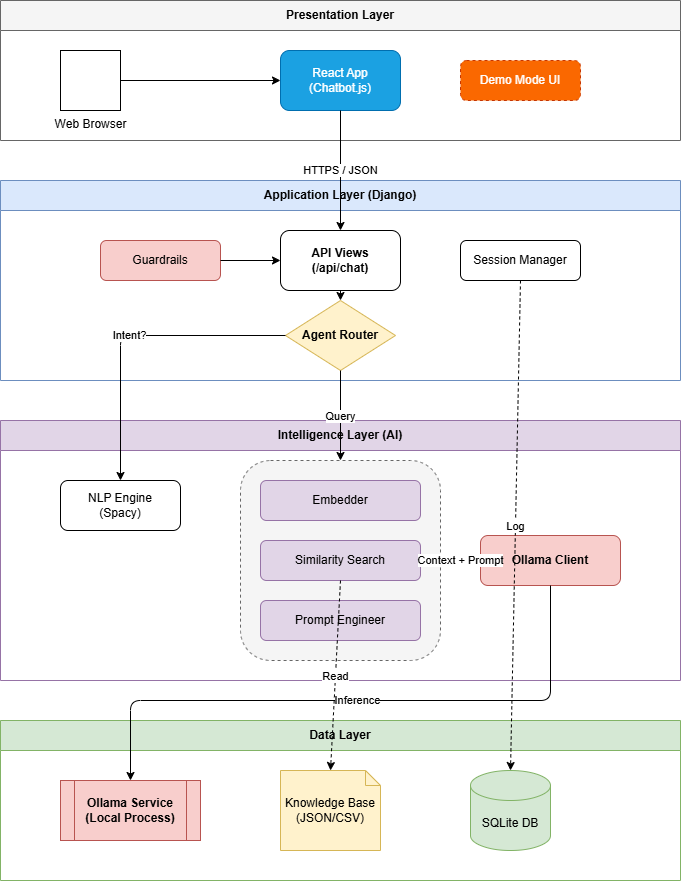

The diagram above was exported from draw.io. Its source (the exported page's mxGraphModel, read from the mxfile embedded in the PNG):
<mxGraphModel dx="890" dy="938" grid="1" gridSize="10" guides="1" tooltips="1" connect="1" arrows="1" fold="1" page="1" pageScale="1" pageWidth="850" pageHeight="1100" math="0" shadow="0">
  <root>
    <mxCell id="0" />
    <mxCell id="1" parent="0" />
    <mxCell id="layer_client" value="Presentation Layer" style="swimlane;whiteSpace=wrap;html=1;fillColor=#f5f5f5;strokeColor=#666666;fontStyle=1;startSize=30;horizontal=1;" parent="1" vertex="1">
      <mxGeometry x="80" y="40" width="680" height="140" as="geometry" />
    </mxCell>
    <mxCell id="browser" value="Web Browser" style="shape=mxgraph.ios7.icons.display;html=1;fillColor=#ffffff;strokeColor=#000000;verticalLabelPosition=bottom;verticalAlign=top;" parent="layer_client" vertex="1">
      <mxGeometry x="60" y="50" width="60" height="60" as="geometry" />
    </mxCell>
    <mxCell id="react_app" value="React App&#10;(Chatbot.js)" style="rounded=1;whiteSpace=wrap;html=1;fillColor=#1ba1e2;fontColor=#ffffff;strokeColor=#006EAF;" parent="layer_client" vertex="1">
      <mxGeometry x="280" y="50" width="120" height="60" as="geometry" />
    </mxCell>
    <mxCell id="demo_ui" value="Demo Mode UI" style="rounded=1;whiteSpace=wrap;html=1;fillColor=#fa6800;fontColor=#ffffff;strokeColor=#C73500;dashed=1;" parent="layer_client" vertex="1">
      <mxGeometry x="460" y="60" width="120" height="40" as="geometry" />
    </mxCell>
    <mxCell id="flow_1" value="" style="endArrow=classic;html=1;exitX=1;exitY=0.5;entryX=0;entryY=0.5;" parent="layer_client" source="browser" target="react_app" edge="1">
      <mxGeometry width="50" height="50" relative="1" as="geometry" />
    </mxCell>
    <mxCell id="layer_app" value="Application Layer (Django)" style="swimlane;whiteSpace=wrap;html=1;fillColor=#dae8fc;strokeColor=#6c8ebf;fontStyle=1;startSize=30;horizontal=1;" parent="1" vertex="1">
      <mxGeometry x="80" y="220" width="680" height="200" as="geometry" />
    </mxCell>
    <mxCell id="api_gateway" value="API Views&#10;(/api/chat)" style="rounded=1;whiteSpace=wrap;html=1;fillColor=#ffffff;strokeColor=#000000;fontStyle=1" parent="layer_app" vertex="1">
      <mxGeometry x="280" y="50" width="120" height="60" as="geometry" />
    </mxCell>
    <mxCell id="guardrails" value="Guardrails" style="rounded=1;whiteSpace=wrap;html=1;fillColor=#f8cecc;strokeColor=#b85450;" parent="layer_app" vertex="1">
      <mxGeometry x="100" y="60" width="120" height="40" as="geometry" />
    </mxCell>
    <mxCell id="router" value="Agent Router" style="rhombus;whiteSpace=wrap;html=1;fillColor=#fff2cc;strokeColor=#d6b656;fontStyle=1" parent="layer_app" vertex="1">
      <mxGeometry x="285" y="120" width="110" height="70" as="geometry" />
    </mxCell>
    <mxCell id="session_mgr" value="Session Manager" style="rounded=1;whiteSpace=wrap;html=1;fillColor=#ffffff;strokeColor=#000000;" parent="layer_app" vertex="1">
      <mxGeometry x="460" y="60" width="120" height="40" as="geometry" />
    </mxCell>
    <mxCell id="flow_3" value="" style="endArrow=classic;html=1;exitX=0.5;exitY=1;entryX=0.5;entryY=0;" parent="layer_app" source="api_gateway" target="router" edge="1">
      <mxGeometry width="50" height="50" relative="1" as="geometry" />
    </mxCell>
    <mxCell id="flow_10" value="" style="endArrow=classic;html=1;exitX=1;exitY=0.5;entryX=0;entryY=0.5;" parent="layer_app" source="guardrails" target="api_gateway" edge="1">
      <mxGeometry width="50" height="50" relative="1" as="geometry" />
    </mxCell>
    <mxCell id="layer_intel" value="Intelligence Layer (AI)" style="swimlane;whiteSpace=wrap;html=1;fillColor=#e1d5e7;strokeColor=#9673a6;fontStyle=1;startSize=30;horizontal=1;" parent="1" vertex="1">
      <mxGeometry x="80" y="460" width="680" height="260" as="geometry" />
    </mxCell>
    <mxCell id="nlp_engine" value="NLP Engine&#10;(Spacy)" style="rounded=1;whiteSpace=wrap;html=1;fillColor=#ffffff;strokeColor=#000000;" parent="layer_intel" vertex="1">
      <mxGeometry x="60" y="60" width="120" height="50" as="geometry" />
    </mxCell>
    <mxCell id="rag_group" value="RAG Pipeline" style="group" parent="layer_intel" vertex="1">
      <mxGeometry x="240" y="40" width="200" height="200" as="geometry" />
    </mxCell>
    <mxCell id="rag_bg" value="" style="rounded=1;whiteSpace=wrap;html=1;fillColor=#f5f5f5;strokeColor=#666666;dashed=1;" parent="rag_group" vertex="1">
      <mxGeometry width="200" height="200" as="geometry" />
    </mxCell>
    <mxCell id="embedder" value="Embedder" style="rounded=1;whiteSpace=wrap;html=1;fillColor=#e1d5e7;strokeColor=#9673a6;" parent="rag_group" vertex="1">
      <mxGeometry x="20" y="20" width="160" height="40" as="geometry" />
    </mxCell>
    <mxCell id="search_algo" value="Similarity Search" style="rounded=1;whiteSpace=wrap;html=1;fillColor=#e1d5e7;strokeColor=#9673a6;" parent="rag_group" vertex="1">
      <mxGeometry x="20" y="80" width="160" height="40" as="geometry" />
    </mxCell>
    <mxCell id="prompt_eng" value="Prompt Engineer" style="rounded=1;whiteSpace=wrap;html=1;fillColor=#e1d5e7;strokeColor=#9673a6;" parent="rag_group" vertex="1">
      <mxGeometry x="20" y="140" width="160" height="40" as="geometry" />
    </mxCell>
    <mxCell id="llm_wrapper" value="Ollama Client" style="rounded=1;whiteSpace=wrap;html=1;fillColor=#f8cecc;strokeColor=#b85450;fontStyle=1" parent="layer_intel" vertex="1">
      <mxGeometry x="480" y="115" width="140" height="50" as="geometry" />
    </mxCell>
    <mxCell id="flow_6" value="Context + Prompt" style="endArrow=classic;html=1;exitX=1;exitY=0.5;entryX=0;entryY=0.5;" parent="layer_intel" source="rag_group" target="llm_wrapper" edge="1">
      <mxGeometry width="50" height="50" relative="1" as="geometry" />
    </mxCell>
    <mxCell id="layer_data" value="Data Layer" style="swimlane;whiteSpace=wrap;html=1;fillColor=#d5e8d4;strokeColor=#82b366;fontStyle=1;startSize=30;horizontal=1;" parent="1" vertex="1">
      <mxGeometry x="80" y="760" width="680" height="160" as="geometry" />
    </mxCell>
    <mxCell id="kb_files" value="Knowledge Base&#10;(JSON/CSV)" style="shape=note;whiteSpace=wrap;html=1;backgroundOutline=1;fillColor=#fff2cc;strokeColor=#d6b656;size=15;" parent="layer_data" vertex="1">
      <mxGeometry x="280" y="50" width="100" height="80" as="geometry" />
    </mxCell>
    <mxCell id="sql_db" value="SQLite DB" style="shape=cylinder3;whiteSpace=wrap;html=1;boundedLbl=1;backgroundOutline=1;size=15;fillColor=#d5e8d4;strokeColor=#82b366;" parent="layer_data" vertex="1">
      <mxGeometry x="470" y="50" width="80" height="80" as="geometry" />
    </mxCell>
    <mxCell id="ollama_service" value="Ollama Service&#10;(Local Process)" style="shape=process;whiteSpace=wrap;html=1;backgroundOutline=1;fillColor=#f8cecc;strokeColor=#b85450;fontStyle=1" parent="layer_data" vertex="1">
      <mxGeometry x="60" y="60" width="140" height="60" as="geometry" />
    </mxCell>
    <mxCell id="flow_2" value="HTTPS / JSON" style="endArrow=classic;html=1;exitX=0.5;exitY=1;entryX=0.5;entryY=0;" parent="1" source="react_app" target="api_gateway" edge="1">
      <mxGeometry width="50" height="50" relative="1" as="geometry" />
    </mxCell>
    <mxCell id="flow_4" value="Intent?" style="endArrow=classic;html=1;entryX=0.5;entryY=0;exitX=0;exitY=0.5;" parent="1" source="router" target="nlp_engine" edge="1">
      <mxGeometry width="50" height="50" relative="1" as="geometry">
        <Array as="points">
          <mxPoint x="200" y="375" />
        </Array>
      </mxGeometry>
    </mxCell>
    <mxCell id="flow_5" value="Query" style="endArrow=classic;html=1;exitX=0.5;exitY=1;entryX=0.5;entryY=0;" parent="1" source="router" target="rag_group" edge="1">
      <mxGeometry width="50" height="50" relative="1" as="geometry" />
    </mxCell>
    <mxCell id="flow_7" value="Inference" style="endArrow=classic;html=1;exitX=0.5;exitY=1;entryX=0.5;entryY=0;" parent="1" source="llm_wrapper" target="ollama_service" edge="1">
      <mxGeometry width="50" height="50" relative="1" as="geometry">
        <Array as="points">
          <mxPoint x="630" y="740" />
          <mxPoint x="210" y="740" />
        </Array>
      </mxGeometry>
    </mxCell>
    <mxCell id="flow_8" value="Read" style="endArrow=classic;html=1;exitX=0.5;exitY=1;entryX=0.5;entryY=0;dashed=1;" parent="1" source="search_algo" target="kb_files" edge="1">
      <mxGeometry width="50" height="50" relative="1" as="geometry" />
    </mxCell>
    <mxCell id="flow_9" value="Log" style="endArrow=classic;html=1;exitX=0.5;exitY=1;entryX=0.5;entryY=0;dashed=1;" parent="1" source="session_mgr" target="sql_db" edge="1">
      <mxGeometry width="50" height="50" relative="1" as="geometry" />
    </mxCell>
  </root>
</mxGraphModel>